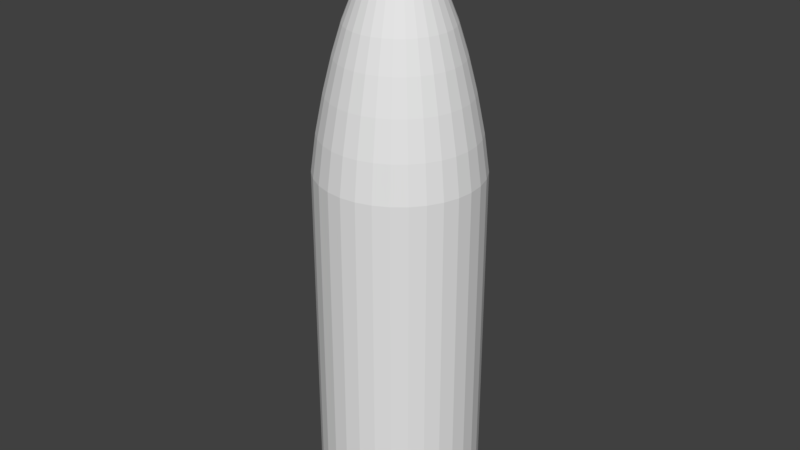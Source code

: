 # Source: artillery-shell-blender.blend  (saved by Blender 2.79.0; exported with 4.5.12 LTS)
import bpy
from mathutils import Matrix  # noqa: F401  (used for matrix-valued properties, if any)

bpy.ops.wm.read_factory_settings(use_empty=True)
scene = bpy.context.scene
scene.name = 'Scene'

# ---- collections
col_collection_1 = bpy.data.collections.new('Collection 1'); scene.collection.children.link(col_collection_1)

# ---- world
world_world = bpy.data.worlds.new('World'); scene.world = world_world
world_world.color = (0.05088, 0.05088, 0.05088)
world_world.use_sun_shadow = False
world_world.sun_shadow_jitter_overblur = 0.0
world_world.cycles.sampling_method = 'MANUAL'

# ---- meshes
me_cylinder = bpy.data.meshes.new('Cylinder')
me_cylinder.from_pydata([(0.0, 0.3219, -0.3219), (0.0628, 0.3157, -0.3219), (0.1232, 0.2974, -0.3219), (0.1788, 0.2676, -0.3219), (0.2276, 0.2276, -0.3219), (0.2676, 0.1788, -0.3219), (0.2974, 0.1232, -0.3219), (0.3157, 0.0628, -0.3219), (0.3219, 2.43e-08, -0.3219), (0.3157, -0.0628, -0.3219), (0.2974, -0.1232, -0.3219), (0.2676, -0.1788, -0.3219), (0.2276, -0.2276, -0.3219), (0.1788, -0.2676, -0.3219), (0.1232, -0.2974, -0.3219), (0.0628, -0.3157, -0.3219), (-1.049e-07, -0.3219, -0.3219), (-0.0628, -0.3157, -0.3219), (-0.1232, -0.2974, -0.3219), (-0.1788, -0.2676, -0.3219), (-0.2276, -0.2276, -0.3219), (-0.2676, -0.1788, -0.3219), (-0.2974, -0.1232, -0.3219), (-0.3157, -0.0628, -0.3219), (-0.3219, 3.108e-07, -0.3219), (-0.3157, 0.0628, -0.3219), (-0.2974, 0.1232, -0.3219), (-0.2676, 0.1788, -0.3219), (-0.2276, 0.2276, -0.3219), (-0.1788, 0.2676, -0.3219), (-0.1232, 0.2974, -0.3219), (-0.0628, 0.3157, -0.3219), (-5.14e-09, 9.988e-08, 2.052), (-5.746e-08, 0.09886, 1.883), (0.01929, 0.09696, 1.883), (0.03783, 0.09133, 1.883), (0.05492, 0.0822, 1.883), (0.0699, 0.0699, 1.883), (0.0822, 0.05492, 1.883), (0.09133, 0.03783, 1.883), (0.09696, 0.01929, 1.883), (0.09886, 7.685e-08, 1.883), (0.09696, -0.01929, 1.883), (0.09133, -0.03783, 1.883), (0.0822, -0.05492, 1.883), (0.0699, -0.0699, 1.883), (0.05492, -0.0822, 1.883), (0.03783, -0.09133, 1.883), (0.01929, -0.09696, 1.883), (-8.967e-08, -0.09886, 1.883), (-0.01929, -0.09696, 1.883), (-0.03783, -0.09133, 1.883), (-0.05492, -0.0822, 1.883), (-0.0699, -0.0699, 1.883), (-0.0822, -0.05492, 1.883), (-0.09133, -0.03783, 1.883), (-0.09696, -0.01929, 1.883), (-0.09886, 1.648e-07, 1.883), (-0.09696, 0.01929, 1.883), (-0.09133, 0.03783, 1.883), (-0.0822, 0.05492, 1.883), (-0.0699, 0.0699, 1.883), (-0.05492, 0.0822, 1.883), (-0.03783, 0.09133, 1.883), (-0.01929, 0.09696, 1.883), (-0.03947, 0.1984, 1.644), (-0.07743, 0.1869, 1.644), (-0.1124, 0.1682, 1.644), (-0.1431, 0.1431, 1.644), (-0.1682, 0.1124, 1.644), (-0.1869, 0.07743, 1.644), (-0.1984, 0.03947, 1.644), (-0.2023, 2.321e-07, 1.644), (-0.1984, -0.03947, 1.644), (-0.1869, -0.07743, 1.644), (-0.1682, -0.1124, 1.644), (-0.1431, -0.1431, 1.644), (-0.1124, -0.1682, 1.644), (-0.07743, -0.1869, 1.644), (-0.03947, -0.1984, 1.644), (-5.931e-08, -0.2023, 1.644), (0.03947, -0.1984, 1.644), (0.07743, -0.1869, 1.644), (0.1124, -0.1682, 1.644), (0.1431, -0.1431, 1.644), (0.1682, -0.1124, 1.644), (0.1869, -0.07743, 1.644), (0.1984, -0.03947, 1.644), (0.2023, 5.2e-08, 1.644), (0.1984, 0.03947, 1.644), (0.1869, 0.07743, 1.644), (0.1682, 0.1124, 1.644), (0.1431, 0.1431, 1.644), (0.1124, 0.1682, 1.644), (0.07743, 0.1869, 1.644), (0.03947, 0.1984, 1.644), (6.621e-09, 0.2023, 1.644), (-1.049e-08, 0.2719, 1.393), (0.05305, 0.2667, 1.393), (0.1041, 0.2512, 1.393), (0.1511, 0.2261, 1.393), (0.1923, 0.1923, 1.393), (0.2261, 0.1511, 1.393), (0.2512, 0.1041, 1.393), (0.2667, 0.05305, 1.393), (0.2719, 3.658e-08, 1.393), (0.2667, -0.05305, 1.393), (0.2512, -0.1041, 1.393), (0.2261, -0.1511, 1.393), (0.1923, -0.1923, 1.393), (0.1511, -0.2261, 1.393), (0.1041, -0.2512, 1.393), (0.05305, -0.2667, 1.393), (-9.91e-08, -0.2719, 1.393), (-0.05305, -0.2667, 1.393), (-0.1041, -0.2512, 1.393), (-0.1511, -0.2261, 1.393), (-0.1923, -0.1923, 1.393), (-0.2261, -0.1511, 1.393), (-0.2512, -0.1041, 1.393), (-0.2667, -0.05305, 1.393), (-0.2719, 2.786e-07, 1.393), (-0.2667, 0.05305, 1.393), (-0.2512, 0.1041, 1.393), (-0.2261, 0.1511, 1.393), (-0.1923, 0.1923, 1.393), (-0.1511, 0.2261, 1.393), (-0.1041, 0.2512, 1.393), (-0.05305, 0.2667, 1.393), (-0.0628, 0.3157, 1.096), (-0.1232, 0.2974, 1.096), (-0.1788, 0.2676, 1.096), (-0.2276, 0.2276, 1.096), (-0.2676, 0.1788, 1.096), (-0.2974, 0.1232, 1.096), (-0.3157, 0.0628, 1.096), (-0.3219, 3.108e-07, 1.096), (-0.3157, -0.0628, 1.096), (-0.2974, -0.1232, 1.096), (-0.2676, -0.1788, 1.096), (-0.2276, -0.2276, 1.096), (-0.1788, -0.2676, 1.096), (-0.1232, -0.2974, 1.096), (-0.0628, -0.3157, 1.096), (-1.049e-07, -0.3219, 1.096), (0.0628, -0.3157, 1.096), (0.1232, -0.2974, 1.096), (0.1788, -0.2676, 1.096), (0.2276, -0.2276, 1.096), (0.2676, -0.1788, 1.096), (0.2974, -0.1232, 1.096), (0.3157, -0.0628, 1.096), (0.3219, 2.43e-08, 1.096), (0.3157, 0.0628, 1.096), (0.2974, 0.1232, 1.096), (0.2676, 0.1788, 1.096), (0.2276, 0.2276, 1.096), (0.1788, 0.2676, 1.096), (0.1232, 0.2974, 1.096), (0.0628, 0.3157, 1.096), (0.0, 0.3219, 1.096), (-0.2134, -0.2134, 1.244), (-0.1677, -0.251, 1.244), (-0.1155, -0.2789, 1.244), (-0.05889, -0.2961, 1.244), (-1.041e-07, -0.3019, 1.244), (0.05889, -0.2961, 1.244), (-0.05889, 0.2961, 1.244), (0.1155, -0.2789, 1.244), (-0.1677, 0.251, 1.244), (0.05889, 0.2961, 1.244), (0.1677, -0.251, 1.244), (-0.251, 0.1677, 1.244), (0.2961, -0.05889, 1.244), (-0.2961, -0.05889, 1.244), (0.251, -0.1677, 1.244), (0.2961, 0.05889, 1.244), (-0.2789, 0.1155, 1.244), (0.2134, -0.2134, 1.244), (-5.736e-09, 0.3019, 1.244), (-0.2134, 0.2134, 1.244), (0.1155, 0.2789, 1.244), (-0.1155, 0.2789, 1.244), (0.1677, 0.251, 1.244), (0.2134, 0.2134, 1.244), (0.251, 0.1677, 1.244), (0.2789, 0.1155, 1.244), (-0.251, -0.1677, 1.244), (-0.2961, 0.05889, 1.244), (-0.3019, 2.979e-07, 1.244), (0.2789, -0.1155, 1.244), (-0.2789, -0.1155, 1.244), (0.3019, 2.926e-08, 1.244), (0.1324, 0.1981, 1.527), (0.1685, -0.1685, 1.527), (-0.1324, -0.1981, 1.527), (-0.09117, -0.2201, 1.527), (-0.1981, -0.1324, 1.527), (-0.2201, -0.09117, 1.527), (-0.09117, 0.2201, 1.527), (-7.932e-08, -0.2382, 1.527), (-0.2337, 0.04648, 1.527), (-1.694e-09, 0.2382, 1.527), (0.09117, -0.2201, 1.527), (-0.1324, 0.1981, 1.527), (0.2201, -0.09117, 1.527), (0.2337, 0.04648, 1.527), (0.2337, -0.04648, 1.527), (-0.2201, 0.09117, 1.527), (-0.1685, 0.1685, 1.527), (0.1324, -0.1981, 1.527), (-0.04648, 0.2337, 1.527), (-0.2382, 2.561e-07, 1.527), (0.04648, -0.2337, 1.527), (-0.2337, -0.04648, 1.527), (-0.1981, 0.1324, 1.527), (-0.1685, -0.1685, 1.527), (-0.04648, -0.2337, 1.527), (0.04648, 0.2337, 1.527), (0.1981, -0.1324, 1.527), (0.1685, 0.1685, 1.527), (0.2382, 4.401e-08, 1.527), (0.2201, 0.09117, 1.527), (0.1981, 0.1324, 1.527), (0.09117, 0.2201, 1.527), (-7.629e-08, -0.1548, 1.764), (0.08601, -0.1287, 1.764), (0.1095, 0.1095, 1.764), (-0.143, -0.05924, 1.764), (-2.584e-08, 0.1548, 1.764), (-0.1287, 0.08601, 1.764), (-0.08601, -0.1287, 1.764), (-0.05924, 0.143, 1.764), (0.0302, -0.1518, 1.764), (0.05924, 0.143, 1.764), (0.1287, -0.08601, 1.764), (0.143, 0.05924, 1.764), (-0.0302, -0.1518, 1.764), (0.1095, -0.1095, 1.764), (-0.0302, 0.1518, 1.764), (0.1518, 0.0302, 1.764), (0.1287, 0.08601, 1.764), (0.143, -0.05924, 1.764), (0.0302, 0.1518, 1.764), (0.05924, -0.143, 1.764), (-0.08601, 0.1287, 1.764), (-0.05924, -0.143, 1.764), (-0.143, 0.05924, 1.764), (-0.1518, -0.0302, 1.764), (-0.1287, -0.08601, 1.764), (-0.1095, 0.1095, 1.764), (-0.1548, 2.012e-07, 1.764), (0.1548, 6.345e-08, 1.764), (-0.1095, -0.1095, 1.764), (0.08601, 0.1287, 1.764), (0.1518, -0.0302, 1.764), (-0.1518, 0.0302, 1.764)], [], [(0, 1, 2, 3, 4, 5, 6, 7, 8, 9, 10, 11, 12, 13, 14, 15, 16, 17, 18, 19, 20, 21, 22, 23, 24, 25, 26, 27, 28, 29, 30, 31), (38, 32, 39), (59, 32, 60), (54, 32, 55), (48, 32, 49), (53, 32, 54), (42, 32, 43), (35, 32, 36), (64, 32, 33), (40, 32, 41), (47, 32, 48), (61, 32, 62), (63, 32, 64), (44, 32, 45), (39, 32, 40), (37, 32, 38), (240, 40, 41, 252), (62, 32, 63), (230, 60, 61, 250), (239, 64, 33, 229), (254, 36, 37, 227), (252, 41, 42, 255), (218, 95, 94, 224), (52, 32, 53), (242, 43, 44, 235), (243, 34, 35, 234), (244, 47, 48, 233), (245, 62, 63, 232), (246, 51, 52, 231), (247, 59, 60, 230), (229, 33, 34, 243), (228, 55, 56, 248), (249, 54, 55, 228), (227, 37, 38, 241), (251, 57, 58, 256), (237, 50, 51, 246), (250, 61, 62, 245), (226, 46, 47, 244), (255, 42, 43, 242), (235, 44, 45, 238), (236, 39, 40, 240), (233, 48, 49, 225), (234, 35, 36, 254), (231, 52, 53, 253), (253, 53, 54, 249), (225, 49, 50, 237), (238, 45, 46, 226), (248, 56, 57, 251), (232, 63, 64, 239), (256, 58, 59, 247), (222, 90, 89, 206), (223, 91, 90, 222), (219, 85, 84, 194), (167, 128, 97, 179), (241, 38, 39, 236), (210, 83, 82, 203), (211, 65, 96, 202), (212, 72, 71, 201), (213, 81, 80, 200), (204, 67, 66, 199), (198, 74, 73, 214), (215, 69, 68, 209), (207, 87, 86, 205), (216, 76, 75, 197), (217, 79, 78, 196), (196, 78, 77, 195), (195, 77, 76, 216), (200, 80, 79, 217), (197, 75, 74, 198), (203, 82, 81, 213), (214, 73, 72, 212), (202, 96, 95, 218), (194, 84, 83, 210), (208, 70, 69, 215), (224, 94, 93, 193), (205, 86, 85, 219), (199, 66, 65, 211), (220, 92, 91, 223), (206, 89, 88, 221), (201, 71, 70, 208), (221, 88, 87, 207), (193, 93, 92, 220), (174, 120, 121, 189), (169, 126, 127, 182), (175, 108, 109, 178), (15, 145, 144, 16), (209, 68, 67, 204), (178, 109, 110, 171), (179, 97, 98, 170), (180, 125, 126, 169), (171, 110, 111, 168), (170, 98, 99, 181), (182, 127, 128, 167), (168, 111, 112, 166), (173, 106, 107, 190), (181, 99, 100, 183), (166, 112, 113, 165), (183, 100, 101, 184), (165, 113, 114, 164), (184, 101, 102, 185), (164, 114, 115, 163), (185, 102, 103, 186), (163, 115, 116, 162), (186, 103, 104, 176), (162, 116, 117, 161), (176, 104, 105, 192), (161, 117, 118, 187), (192, 105, 106, 173), (187, 118, 119, 191), (188, 122, 123, 177), (191, 119, 120, 174), (172, 124, 125, 180), (190, 107, 108, 175), (189, 121, 122, 188), (0, 160, 159, 1), (14, 146, 145, 15), (28, 132, 131, 29), (177, 123, 124, 172), (2, 158, 157, 3), (29, 131, 130, 30), (16, 144, 143, 17), (3, 157, 156, 4), (30, 130, 129, 31), (17, 143, 142, 18), (4, 156, 155, 5), (31, 129, 160, 0), (26, 134, 133, 27), (18, 142, 141, 19), (5, 155, 154, 6), (19, 141, 140, 20), (6, 154, 153, 7), (20, 140, 139, 21), (7, 153, 152, 8), (21, 139, 138, 22), (8, 152, 151, 9), (22, 138, 137, 23), (9, 151, 150, 10), (23, 137, 136, 24), (10, 150, 149, 11), (24, 136, 135, 25), (11, 149, 148, 12), (25, 135, 134, 26), (12, 148, 147, 13), (13, 147, 146, 14), (27, 133, 132, 28), (1, 159, 158, 2), (34, 32, 35), (33, 32, 34), (41, 32, 42), (45, 32, 46), (50, 32, 51), (56, 32, 57), (57, 32, 58), (51, 32, 52), (43, 32, 44), (36, 32, 37), (60, 32, 61), (46, 32, 47), (55, 32, 56), (49, 32, 50), (58, 32, 59), (134, 177, 172, 133), (136, 189, 188, 135), (150, 190, 175, 149), (133, 172, 180, 132), (138, 191, 174, 137), (135, 188, 177, 134), (139, 187, 191, 138), (152, 192, 173, 151), (140, 161, 187, 139), (153, 176, 192, 152), (141, 162, 161, 140), (154, 186, 176, 153), (142, 163, 162, 141), (155, 185, 186, 154), (143, 164, 163, 142), (156, 184, 185, 155), (144, 165, 164, 143), (157, 183, 184, 156), (145, 166, 165, 144), (158, 181, 183, 157), (151, 173, 190, 150), (146, 168, 166, 145), (130, 182, 167, 129), (159, 170, 181, 158), (147, 171, 168, 146), (132, 180, 169, 131), (160, 179, 170, 159), (148, 178, 171, 147), (149, 175, 178, 148), (131, 169, 182, 130), (137, 174, 189, 136), (129, 167, 179, 160), (125, 209, 204, 126), (100, 193, 220, 101), (105, 221, 207, 106), (122, 201, 208, 123), (104, 206, 221, 105), (101, 220, 223, 102), (127, 199, 211, 128), (107, 205, 219, 108), (99, 224, 193, 100), (123, 208, 215, 124), (109, 194, 210, 110), (97, 202, 218, 98), (120, 214, 212, 121), (111, 203, 213, 112), (118, 197, 198, 119), (113, 200, 217, 114), (116, 195, 216, 117), (115, 196, 195, 116), (114, 217, 196, 115), (117, 216, 197, 118), (106, 207, 205, 107), (124, 215, 209, 125), (119, 198, 214, 120), (126, 204, 199, 127), (112, 213, 200, 113), (121, 212, 201, 122), (128, 211, 202, 97), (110, 210, 203, 111), (108, 219, 194, 109), (102, 223, 222, 103), (103, 222, 206, 104), (98, 218, 224, 99), (91, 241, 236, 90), (71, 256, 247, 70), (66, 232, 239, 65), (73, 248, 251, 72), (84, 238, 226, 83), (80, 225, 237, 79), (76, 253, 249, 75), (77, 231, 253, 76), (94, 234, 254, 93), (81, 233, 225, 80), (90, 236, 240, 89), (85, 235, 238, 84), (87, 255, 242, 86), (83, 226, 244, 82), (68, 250, 245, 67), (79, 237, 246, 78), (72, 251, 256, 71), (92, 227, 241, 91), (75, 249, 228, 74), (74, 228, 248, 73), (96, 229, 243, 95), (70, 247, 230, 69), (78, 246, 231, 77), (67, 245, 232, 66), (82, 244, 233, 81), (95, 243, 234, 94), (86, 242, 235, 85), (88, 252, 255, 87), (93, 254, 227, 92), (65, 239, 229, 96), (69, 230, 250, 68), (89, 240, 252, 88)])
_uv = me_cylinder.uv_layers.new(name='UVMap')
_uv.uv.foreach_set('vector', [0.8565, 0.0, 0.8822, 1.254e-08, 0.9075, 0.005181, 0.9313, 0.01534, 0.9526, 0.0301, 0.9708, 0.04888, 0.9851, 0.07096, 0.995, 0.09549, 1.0, 0.1215, 1.0, 0.1481, 0.995, 0.1741, 0.9851, 0.1987, 0.9708, 0.2208, 0.9526, 0.2395, 0.9313, 0.2543, 0.9075, 0.2645, 0.8822, 0.2696, 0.8565, 0.2696, 0.8313, 0.2645, 0.8075, 0.2543, 0.7861, 0.2395, 0.7679, 0.2208, 0.7536, 0.1987, 0.7438, 0.1741, 0.7388, 0.1481, 0.7388, 0.1215, 0.7438, 0.09549, 0.7536, 0.07096, 0.7679, 0.04888, 0.7861, 0.0301, 0.8075, 0.01534, 0.8313, 0.005181, 0.2931, 0.9115, 0.3187, 0.9892, 0.2875, 0.9133, 0.6595, 0.9205, 0.6555, 1.0, 0.6516, 0.9205, 0.5148, 0.08076, 0.5109, 0.0, 0.5225, 0.08026, 0.4753, 0.07367, 0.5109, 0.0, 0.4797, 0.07586, 0.5069, 0.08075, 0.5109, 0.0, 0.5148, 0.08076, 0.1275, 0.917, 0.1158, 0.9965, 0.1197, 0.9165, 0.3147, 0.9085, 0.3187, 0.9892, 0.307, 0.909, 0.3377, 0.91, 0.3187, 0.9892, 0.3304, 0.909, 0.1413, 0.9191, 0.1158, 0.9965, 0.1348, 0.9179, 0.09018, 0.9191, 0.1158, 0.9965, 0.08459, 0.9208, 0.6438, 0.9209, 0.6555, 1.0, 0.6365, 0.9217, 0.3442, 0.9115, 0.3187, 0.9892, 0.3377, 0.91, 0.1118, 0.9165, 0.1158, 0.9965, 0.1041, 0.917, 0.1469, 0.9208, 0.1158, 0.9965, 0.1413, 0.9191, 0.2997, 0.91, 0.3187, 0.9892, 0.2931, 0.9115, 0.1558, 0.8657, 0.1413, 0.9191, 0.1348, 0.9179, 0.1455, 0.8637, 0.6365, 0.9217, 0.6555, 1.0, 0.6299, 0.9229, 0.6493, 0.8658, 0.6516, 0.9205, 0.6438, 0.9209, 0.6372, 0.8665, 0.3484, 0.8557, 0.3377, 0.91, 0.3304, 0.909, 0.337, 0.8541, 0.3003, 0.8541, 0.307, 0.909, 0.2997, 0.91, 0.2889, 0.8557, 0.1455, 0.8637, 0.1348, 0.9179, 0.1275, 0.917, 0.1341, 0.8623, 0.3282, 0.7478, 0.3268, 0.7992, 0.3106, 0.7992, 0.3091, 0.7478, 0.4991, 0.08022, 0.5109, 0.0, 0.5069, 0.08075, 0.1219, 0.8616, 0.1197, 0.9165, 0.1118, 0.9165, 0.1096, 0.8616, 0.3249, 0.8533, 0.3226, 0.9085, 0.3147, 0.9085, 0.3125, 0.8533, 0.07571, 0.8657, 0.09018, 0.9191, 0.08459, 0.9208, 0.06696, 0.8683, 0.6257, 0.8677, 0.6365, 0.9217, 0.6299, 0.9229, 0.6155, 0.8696, 0.481, 0.1335, 0.4918, 0.0792, 0.4991, 0.08022, 0.4924, 0.1351, 0.6617, 0.8658, 0.6595, 0.9205, 0.6516, 0.9205, 0.6493, 0.8658, 0.337, 0.8541, 0.3304, 0.909, 0.3226, 0.9085, 0.3249, 0.8533, 0.5291, 0.1352, 0.5225, 0.08026, 0.5298, 0.07926, 0.5405, 0.1336, 0.5169, 0.136, 0.5148, 0.08076, 0.5225, 0.08026, 0.5291, 0.1352, 0.2889, 0.8557, 0.2997, 0.91, 0.2931, 0.9115, 0.2786, 0.858, 0.6853, 0.8677, 0.6745, 0.9217, 0.6672, 0.9209, 0.6738, 0.8665, 0.4707, 0.1312, 0.4853, 0.07773, 0.4918, 0.0792, 0.481, 0.1335, 0.6372, 0.8665, 0.6438, 0.9209, 0.6365, 0.9217, 0.6257, 0.8677, 0.086, 0.8637, 0.09675, 0.9179, 0.09018, 0.9191, 0.07571, 0.8657, 0.1341, 0.8623, 0.1275, 0.917, 0.1197, 0.9165, 0.1219, 0.8616, 0.1096, 0.8616, 0.1118, 0.9165, 0.1041, 0.917, 0.09743, 0.8623, 0.1645, 0.8683, 0.1469, 0.9208, 0.1413, 0.9191, 0.1558, 0.8657, 0.4551, 0.1249, 0.4753, 0.07367, 0.4797, 0.07586, 0.462, 0.1283, 0.3125, 0.8533, 0.3147, 0.9085, 0.307, 0.909, 0.3003, 0.8541, 0.4924, 0.1351, 0.4991, 0.08022, 0.5069, 0.08075, 0.5046, 0.1359, 0.5046, 0.1359, 0.5069, 0.08075, 0.5148, 0.08076, 0.5169, 0.136, 0.462, 0.1283, 0.4797, 0.07586, 0.4853, 0.07773, 0.4707, 0.1312, 0.09743, 0.8623, 0.1041, 0.917, 0.09675, 0.9179, 0.086, 0.8637, 0.5405, 0.1336, 0.5298, 0.07926, 0.5364, 0.0778, 0.5508, 0.1313, 0.3587, 0.858, 0.3442, 0.9115, 0.3377, 0.91, 0.3484, 0.8557, 0.6738, 0.8665, 0.6672, 0.9209, 0.6595, 0.9205, 0.6617, 0.8658, 0.1908, 0.7665, 0.1795, 0.8164, 0.1681, 0.8131, 0.1774, 0.7626, 0.257, 0.755, 0.2663, 0.8053, 0.2549, 0.8091, 0.2436, 0.7595, 0.1062, 0.7563, 0.1077, 0.8077, 0.0918, 0.8086, 0.08755, 0.7574, 0.3767, 0.6312, 0.3709, 0.6941, 0.3509, 0.6913, 0.3544, 0.6282, 0.2786, 0.858, 0.2931, 0.9115, 0.2875, 0.9133, 0.2699, 0.8609, 0.06996, 0.7595, 0.07686, 0.8104, 0.06341, 0.8131, 0.05413, 0.7626, 0.3645, 0.7515, 0.3576, 0.8023, 0.3426, 0.8003, 0.3469, 0.749, 0.7013, 0.7636, 0.6944, 0.8145, 0.6795, 0.8129, 0.6837, 0.7616, 0.425, 0.2244, 0.4379, 0.1755, 0.4469, 0.18, 0.4355, 0.2296, 0.6097, 0.7636, 0.6166, 0.8145, 0.6032, 0.817, 0.5939, 0.7664, 0.5388, 0.2402, 0.5346, 0.189, 0.5496, 0.187, 0.5564, 0.2378, 0.646, 0.7606, 0.6474, 0.812, 0.6316, 0.8129, 0.6273, 0.7616, 0.1439, 0.7574, 0.1397, 0.8086, 0.1238, 0.8077, 0.1253, 0.7563, 0.5011, 0.2414, 0.5026, 0.19, 0.5188, 0.19, 0.5201, 0.2414, 0.449, 0.2342, 0.4583, 0.1838, 0.4718, 0.1868, 0.4648, 0.2377, 0.4648, 0.2377, 0.4718, 0.1868, 0.4867, 0.1889, 0.4824, 0.2402, 0.4824, 0.2402, 0.4867, 0.1889, 0.5026, 0.19, 0.5011, 0.2414, 0.4355, 0.2296, 0.4469, 0.18, 0.4583, 0.1838, 0.449, 0.2342, 0.5201, 0.2414, 0.5188, 0.19, 0.5346, 0.189, 0.5388, 0.2402, 0.05413, 0.7626, 0.06341, 0.8131, 0.05198, 0.8164, 0.04066, 0.7665, 0.5564, 0.2378, 0.5496, 0.187, 0.563, 0.184, 0.5722, 0.2343, 0.3469, 0.749, 0.3426, 0.8003, 0.3268, 0.7992, 0.3282, 0.7478, 0.08755, 0.7574, 0.0918, 0.8086, 0.07686, 0.8104, 0.06996, 0.7595, 0.665, 0.7606, 0.6636, 0.812, 0.6474, 0.812, 0.646, 0.7606, 0.3091, 0.7478, 0.3106, 0.7992, 0.2947, 0.8003, 0.2905, 0.749, 0.1253, 0.7563, 0.1238, 0.8077, 0.1077, 0.8077, 0.1062, 0.7563, 0.3803, 0.755, 0.371, 0.8053, 0.3576, 0.8023, 0.3645, 0.7515, 0.2729, 0.7515, 0.2798, 0.8023, 0.2663, 0.8053, 0.257, 0.755, 0.1774, 0.7626, 0.1681, 0.8131, 0.1546, 0.8104, 0.1615, 0.7595, 0.6837, 0.7616, 0.6795, 0.8129, 0.6636, 0.812, 0.665, 0.7606, 0.1615, 0.7595, 0.1546, 0.8104, 0.1397, 0.8086, 0.1439, 0.7574, 0.2905, 0.749, 0.2947, 0.8003, 0.2798, 0.8023, 0.2729, 0.7515, 0.7336, 0.6461, 0.7258, 0.7091, 0.7078, 0.7059, 0.7135, 0.6425, 0.5975, 0.6425, 0.6032, 0.7059, 0.5852, 0.7091, 0.5774, 0.6461, 0.1037, 0.6346, 0.1049, 0.6982, 0.08357, 0.6994, 0.08002, 0.636, 0.01429, 0.01383, 0.01429, 0.586, 9.721e-08, 0.5923, 0.0, 0.02008, 0.6273, 0.7616, 0.6316, 0.8129, 0.6166, 0.8145, 0.6097, 0.7636, 0.08002, 0.636, 0.08357, 0.6994, 0.06348, 0.7019, 0.05773, 0.6387, 0.3544, 0.6282, 0.3509, 0.6913, 0.3295, 0.6899, 0.3307, 0.6266, 0.6198, 0.6401, 0.6233, 0.7037, 0.6032, 0.7059, 0.5975, 0.6425, 0.05773, 0.6387, 0.06348, 0.7019, 0.04541, 0.7054, 0.03767, 0.6426, 0.3307, 0.6266, 0.3295, 0.6899, 0.3078, 0.6899, 0.3066, 0.6266, 0.3967, 0.6357, 0.389, 0.6981, 0.3709, 0.6941, 0.3767, 0.6312, 0.03767, 0.6426, 0.04541, 0.7054, 0.03004, 0.7099, 0.02061, 0.6476, 0.1515, 0.636, 0.1479, 0.6994, 0.1266, 0.6982, 0.1278, 0.6346, 0.3066, 0.6266, 0.3078, 0.6899, 0.2865, 0.6913, 0.2829, 0.6282, 0.4019, 0.341, 0.4128, 0.2798, 0.4248, 0.2859, 0.4153, 0.3477, 0.2829, 0.6282, 0.2865, 0.6913, 0.2664, 0.6941, 0.2606, 0.6312, 0.4153, 0.3477, 0.4248, 0.2859, 0.4402, 0.291, 0.4324, 0.3534, 0.2606, 0.6312, 0.2664, 0.6941, 0.2483, 0.6981, 0.2406, 0.6357, 0.4324, 0.3534, 0.4402, 0.291, 0.4583, 0.2951, 0.4524, 0.3579, 0.2406, 0.6357, 0.2483, 0.6981, 0.233, 0.7032, 0.2235, 0.6414, 0.4524, 0.3579, 0.4583, 0.2951, 0.4783, 0.2979, 0.4747, 0.361, 0.2109, 0.6476, 0.2015, 0.7099, 0.1861, 0.7054, 0.1938, 0.6426, 0.4747, 0.361, 0.4783, 0.2979, 0.4997, 0.2993, 0.4984, 0.3626, 0.1938, 0.6426, 0.1861, 0.7054, 0.168, 0.7019, 0.1738, 0.6387, 0.4984, 0.3626, 0.4997, 0.2993, 0.5214, 0.2994, 0.5225, 0.3627, 0.1738, 0.6387, 0.168, 0.7019, 0.1479, 0.6994, 0.1515, 0.636, 0.5225, 0.3627, 0.5214, 0.2994, 0.5427, 0.298, 0.5462, 0.3611, 0.6912, 0.6401, 0.6877, 0.7037, 0.6664, 0.7025, 0.6676, 0.6388, 0.5462, 0.3611, 0.5427, 0.298, 0.5628, 0.2952, 0.5685, 0.3581, 0.6434, 0.6388, 0.6446, 0.7025, 0.6233, 0.7037, 0.6198, 0.6401, 0.1278, 0.6346, 0.1266, 0.6982, 0.1049, 0.6982, 0.1037, 0.6346, 0.7135, 0.6425, 0.7078, 0.7059, 0.6877, 0.7037, 0.6912, 0.6401, 0.3568, 0.001673, 0.3568, 0.5663, 0.3315, 0.5646, 0.3315, 0.0, 0.03249, 0.008518, 0.03249, 0.5807, 0.01429, 0.586, 0.01429, 0.01383, 0.6174, 0.001344, 0.6174, 0.5775, 0.5936, 0.5802, 0.5936, 0.003979, 0.6676, 0.6388, 0.6664, 0.7025, 0.6446, 0.7025, 0.6434, 0.6388, 0.3058, 0.0, 0.3058, 0.5646, 0.2806, 0.5663, 0.2806, 0.001673, 0.5936, 0.003979, 0.5936, 0.5802, 0.5722, 0.584, 0.5722, 0.007805, 0.4082, 0.9733, 0.4089, 0.4087, 0.4271, 0.4148, 0.4264, 0.9794, 0.2806, 0.001673, 0.2806, 0.5663, 0.2568, 0.5696, 0.2568, 0.004954, 0.4019, 0.009718, 0.4019, 0.5744, 0.3805, 0.5696, 0.3805, 0.004954, 0.4264, 0.9794, 0.4271, 0.4148, 0.4485, 0.4196, 0.4477, 0.9842, 0.2568, 0.004954, 0.2568, 0.5696, 0.2354, 0.5744, 0.2354, 0.009718, 0.3805, 0.004954, 0.3805, 0.5696, 0.3568, 0.5663, 0.3568, 0.001673, 0.6684, 0.0, 0.6684, 0.5762, 0.6426, 0.5762, 0.6426, 1.254e-08, 0.4477, 0.9842, 0.4485, 0.4196, 0.4723, 0.4229, 0.4715, 0.9875, 0.2354, 0.009718, 0.2354, 0.5744, 0.2172, 0.5804, 0.2172, 0.01578, 0.4715, 0.9875, 0.4723, 0.4229, 0.4975, 0.4246, 0.4967, 0.9892, 0.2172, 0.01383, 0.2172, 0.586, 0.199, 0.5807, 0.199, 0.008518, 0.4967, 0.9892, 0.4975, 0.4246, 0.5232, 0.4246, 0.5225, 0.9893, 0.199, 0.008518, 0.199, 0.5807, 0.1776, 0.5765, 0.1776, 0.004343, 0.5225, 0.9893, 0.5232, 0.4246, 0.5485, 0.423, 0.5477, 0.9876, 0.1776, 0.004343, 0.1776, 0.5765, 0.1539, 0.5737, 0.1539, 0.001466, 0.5477, 0.9876, 0.5485, 0.423, 0.5722, 0.4197, 0.5715, 0.9844, 0.1539, 0.001466, 0.1539, 0.5737, 0.1286, 0.5722, 0.1286, 0.0, 0.7388, 0.007805, 0.7388, 0.584, 0.7174, 0.5802, 0.7174, 0.003979, 0.1286, 0.0, 0.1286, 0.5722, 0.1029, 0.5722, 0.1029, 0.0, 0.7174, 0.003979, 0.7174, 0.5802, 0.6936, 0.5775, 0.6936, 0.001344, 0.1029, 0.0, 0.1029, 0.5722, 0.07765, 0.5737, 0.07765, 0.001466, 0.6936, 0.001344, 0.6936, 0.5775, 0.6684, 0.5762, 0.6684, 0.0, 0.07765, 0.001466, 0.07765, 0.5737, 0.05388, 0.5765, 0.05388, 0.004343, 0.05388, 0.004343, 0.05388, 0.5765, 0.03249, 0.5807, 0.03249, 0.008518, 0.6426, 1.254e-08, 0.6426, 0.5762, 0.6174, 0.5775, 0.6174, 0.001344, 0.3315, 0.0, 0.3315, 0.5646, 0.3058, 0.5646, 0.3058, 0.0, 0.3226, 0.9085, 0.3187, 0.9892, 0.3147, 0.9085, 0.3304, 0.909, 0.3187, 0.9892, 0.3226, 0.9085, 0.1348, 0.9179, 0.1158, 0.9965, 0.1275, 0.917, 0.1041, 0.917, 0.1158, 0.9965, 0.09675, 0.9179, 0.4853, 0.07773, 0.5109, 0.0, 0.4918, 0.0792, 0.5298, 0.07926, 0.5109, 0.0, 0.5364, 0.0778, 0.6745, 0.9217, 0.6555, 1.0, 0.6672, 0.9209, 0.4918, 0.0792, 0.5109, 0.0, 0.4991, 0.08022, 0.1197, 0.9165, 0.1158, 0.9965, 0.1118, 0.9165, 0.307, 0.909, 0.3187, 0.9892, 0.2997, 0.91, 0.6516, 0.9205, 0.6555, 1.0, 0.6438, 0.9209, 0.09675, 0.9179, 0.1158, 0.9965, 0.09018, 0.9191, 0.5225, 0.08026, 0.5109, 0.0, 0.5298, 0.07926, 0.4797, 0.07586, 0.5109, 0.0, 0.4853, 0.07773, 0.6672, 0.9209, 0.6555, 1.0, 0.6595, 0.9205, 0.6684, 0.5762, 0.6676, 0.6388, 0.6434, 0.6388, 0.6426, 0.5762, 0.7174, 0.5802, 0.7135, 0.6425, 0.6912, 0.6401, 0.6936, 0.5775, 0.1286, 0.5722, 0.1278, 0.6346, 0.1037, 0.6346, 0.1029, 0.5722, 0.6426, 0.5762, 0.6434, 0.6388, 0.6198, 0.6401, 0.6174, 0.5775, 0.5485, 0.423, 0.5462, 0.3611, 0.5685, 0.3581, 0.5722, 0.4197, 0.6936, 0.5775, 0.6912, 0.6401, 0.6676, 0.6388, 0.6684, 0.5762, 0.5232, 0.4246, 0.5225, 0.3627, 0.5462, 0.3611, 0.5485, 0.423, 0.1776, 0.5765, 0.1738, 0.6387, 0.1515, 0.636, 0.1539, 0.5737, 0.4975, 0.4246, 0.4984, 0.3626, 0.5225, 0.3627, 0.5232, 0.4246, 0.199, 0.5807, 0.1938, 0.6426, 0.1738, 0.6387, 0.1776, 0.5765, 0.4723, 0.4229, 0.4747, 0.361, 0.4984, 0.3626, 0.4975, 0.4246, 0.2172, 0.586, 0.2109, 0.6476, 0.1938, 0.6426, 0.199, 0.5807, 0.4485, 0.4196, 0.4524, 0.3579, 0.4747, 0.361, 0.4723, 0.4229, 0.2354, 0.5744, 0.2406, 0.6357, 0.2235, 0.6414, 0.2172, 0.5804, 0.4271, 0.4148, 0.4324, 0.3534, 0.4524, 0.3579, 0.4485, 0.4196, 0.2568, 0.5696, 0.2606, 0.6312, 0.2406, 0.6357, 0.2354, 0.5744, 0.4089, 0.4087, 0.4153, 0.3477, 0.4324, 0.3534, 0.4271, 0.4148, 0.2806, 0.5663, 0.2829, 0.6282, 0.2606, 0.6312, 0.2568, 0.5696, 0.01429, 0.586, 0.02061, 0.6476, 0.007208, 0.6534, 9.721e-08, 0.5923, 0.3058, 0.5646, 0.3066, 0.6266, 0.2829, 0.6282, 0.2806, 0.5663, 0.1539, 0.5737, 0.1515, 0.636, 0.1278, 0.6346, 0.1286, 0.5722, 0.03249, 0.5807, 0.03767, 0.6426, 0.02061, 0.6476, 0.01429, 0.586, 0.4019, 0.5744, 0.3967, 0.6357, 0.3767, 0.6312, 0.3805, 0.5696, 0.3315, 0.5646, 0.3307, 0.6266, 0.3066, 0.6266, 0.3058, 0.5646, 0.05388, 0.5765, 0.05773, 0.6387, 0.03767, 0.6426, 0.03249, 0.5807, 0.6174, 0.5775, 0.6198, 0.6401, 0.5975, 0.6425, 0.5936, 0.5802, 0.3568, 0.5663, 0.3544, 0.6282, 0.3307, 0.6266, 0.3315, 0.5646, 0.07765, 0.5737, 0.08002, 0.636, 0.05773, 0.6387, 0.05388, 0.5765, 0.1029, 0.5722, 0.1037, 0.6346, 0.08002, 0.636, 0.07765, 0.5737, 0.5936, 0.5802, 0.5975, 0.6425, 0.5774, 0.6461, 0.5722, 0.584, 0.7388, 0.584, 0.7336, 0.6461, 0.7135, 0.6425, 0.7174, 0.5802, 0.3805, 0.5696, 0.3767, 0.6312, 0.3544, 0.6282, 0.3568, 0.5663, 0.6233, 0.7037, 0.6273, 0.7616, 0.6097, 0.7636, 0.6032, 0.7059, 0.2865, 0.6913, 0.2905, 0.749, 0.2729, 0.7515, 0.2664, 0.6941, 0.168, 0.7019, 0.1615, 0.7595, 0.1439, 0.7574, 0.1479, 0.6994, 0.6877, 0.7037, 0.6837, 0.7616, 0.665, 0.7606, 0.6664, 0.7025, 0.1861, 0.7054, 0.1774, 0.7626, 0.1615, 0.7595, 0.168, 0.7019, 0.2664, 0.6941, 0.2729, 0.7515, 0.257, 0.755, 0.2483, 0.6981, 0.389, 0.6981, 0.3803, 0.755, 0.3645, 0.7515, 0.3709, 0.6941, 0.1266, 0.6982, 0.1253, 0.7563, 0.1062, 0.7563, 0.1049, 0.6982, 0.3078, 0.6899, 0.3091, 0.7478, 0.2905, 0.749, 0.2865, 0.6913, 0.6664, 0.7025, 0.665, 0.7606, 0.646, 0.7606, 0.6446, 0.7025, 0.08357, 0.6994, 0.08755, 0.7574, 0.06996, 0.7595, 0.06348, 0.7019, 0.3509, 0.6913, 0.3469, 0.749, 0.3282, 0.7478, 0.3295, 0.6899, 0.7258, 0.7091, 0.7171, 0.7664, 0.7013, 0.7636, 0.7078, 0.7059, 0.04541, 0.7054, 0.05413, 0.7626, 0.04066, 0.7665, 0.03004, 0.7099, 0.5214, 0.2994, 0.5201, 0.2414, 0.5388, 0.2402, 0.5427, 0.298, 0.4248, 0.2859, 0.4355, 0.2296, 0.449, 0.2342, 0.4402, 0.291, 0.4783, 0.2979, 0.4824, 0.2402, 0.5011, 0.2414, 0.4997, 0.2993, 0.4583, 0.2951, 0.4648, 0.2377, 0.4824, 0.2402, 0.4783, 0.2979, 0.4402, 0.291, 0.449, 0.2342, 0.4648, 0.2377, 0.4583, 0.2951, 0.4997, 0.2993, 0.5011, 0.2414, 0.5201, 0.2414, 0.5214, 0.2994, 0.1479, 0.6994, 0.1439, 0.7574, 0.1253, 0.7563, 0.1266, 0.6982, 0.6446, 0.7025, 0.646, 0.7606, 0.6273, 0.7616, 0.6233, 0.7037, 0.5427, 0.298, 0.5388, 0.2402, 0.5564, 0.2378, 0.5628, 0.2952, 0.6032, 0.7059, 0.6097, 0.7636, 0.5939, 0.7664, 0.5852, 0.7091, 0.4128, 0.2798, 0.425, 0.2244, 0.4355, 0.2296, 0.4248, 0.2859, 0.7078, 0.7059, 0.7013, 0.7636, 0.6837, 0.7616, 0.6877, 0.7037, 0.3709, 0.6941, 0.3645, 0.7515, 0.3469, 0.749, 0.3509, 0.6913, 0.06348, 0.7019, 0.06996, 0.7595, 0.05413, 0.7626, 0.04541, 0.7054, 0.1049, 0.6982, 0.1062, 0.7563, 0.08755, 0.7574, 0.08357, 0.6994, 0.2483, 0.6981, 0.257, 0.755, 0.2436, 0.7595, 0.233, 0.7032, 0.2015, 0.7099, 0.1908, 0.7665, 0.1774, 0.7626, 0.1861, 0.7054, 0.3295, 0.6899, 0.3282, 0.7478, 0.3091, 0.7478, 0.3078, 0.6899, 0.2663, 0.8053, 0.2786, 0.858, 0.2699, 0.8609, 0.2549, 0.8091, 0.6795, 0.8129, 0.6738, 0.8665, 0.6617, 0.8658, 0.6636, 0.812, 0.371, 0.8053, 0.3587, 0.858, 0.3484, 0.8557, 0.3576, 0.8023, 0.5496, 0.187, 0.5405, 0.1336, 0.5508, 0.1313, 0.563, 0.184, 0.0918, 0.8086, 0.09743, 0.8623, 0.086, 0.8637, 0.07686, 0.8104, 0.4469, 0.18, 0.462, 0.1283, 0.4707, 0.1312, 0.4583, 0.1838, 0.5026, 0.19, 0.5046, 0.1359, 0.5169, 0.136, 0.5188, 0.19, 0.4867, 0.1889, 0.4924, 0.1351, 0.5046, 0.1359, 0.5026, 0.19, 0.3106, 0.7992, 0.3125, 0.8533, 0.3003, 0.8541, 0.2947, 0.8003, 0.4379, 0.1755, 0.4551, 0.1249, 0.462, 0.1283, 0.4469, 0.18, 0.1795, 0.8164, 0.1645, 0.8683, 0.1558, 0.8657, 0.1681, 0.8131, 0.1077, 0.8077, 0.1096, 0.8616, 0.09743, 0.8623, 0.0918, 0.8086, 0.1397, 0.8086, 0.1341, 0.8623, 0.1219, 0.8616, 0.1238, 0.8077, 0.07686, 0.8104, 0.086, 0.8637, 0.07571, 0.8657, 0.06341, 0.8131, 0.6316, 0.8129, 0.6372, 0.8665, 0.6257, 0.8677, 0.6166, 0.8145, 0.4583, 0.1838, 0.4707, 0.1312, 0.481, 0.1335, 0.4718, 0.1868, 0.6944, 0.8145, 0.6853, 0.8677, 0.6738, 0.8665, 0.6795, 0.8129, 0.2798, 0.8023, 0.2889, 0.8557, 0.2786, 0.858, 0.2663, 0.8053, 0.5188, 0.19, 0.5169, 0.136, 0.5291, 0.1352, 0.5346, 0.189, 0.5346, 0.189, 0.5291, 0.1352, 0.5405, 0.1336, 0.5496, 0.187, 0.3426, 0.8003, 0.337, 0.8541, 0.3249, 0.8533, 0.3268, 0.7992, 0.6636, 0.812, 0.6617, 0.8658, 0.6493, 0.8658, 0.6474, 0.812, 0.4718, 0.1868, 0.481, 0.1335, 0.4924, 0.1351, 0.4867, 0.1889, 0.6166, 0.8145, 0.6257, 0.8677, 0.6155, 0.8696, 0.6032, 0.817, 0.06341, 0.8131, 0.07571, 0.8657, 0.06696, 0.8683, 0.05198, 0.8164, 0.3268, 0.7992, 0.3249, 0.8533, 0.3125, 0.8533, 0.3106, 0.7992, 0.1238, 0.8077, 0.1219, 0.8616, 0.1096, 0.8616, 0.1077, 0.8077, 0.1546, 0.8104, 0.1455, 0.8637, 0.1341, 0.8623, 0.1397, 0.8086, 0.2947, 0.8003, 0.3003, 0.8541, 0.2889, 0.8557, 0.2798, 0.8023, 0.3576, 0.8023, 0.3484, 0.8557, 0.337, 0.8541, 0.3426, 0.8003, 0.6474, 0.812, 0.6493, 0.8658, 0.6372, 0.8665, 0.6316, 0.8129, 0.1681, 0.8131, 0.1558, 0.8657, 0.1455, 0.8637, 0.1546, 0.8104])
me_cylinder.use_remesh_preserve_volume = False
me_cylinder.use_remesh_preserve_attributes = False
me_cylinder.use_mirror_vertex_groups = False
me_cylinder.update()

# ---- objects
ob_artillery_shell = bpy.data.objects.new('artillery-shell', me_cylinder)

# ---- transforms, parenting, visibility, modifiers, constraints
ob_artillery_shell.location = (0.0, 0.0, 0.3606)
ob_artillery_shell.lineart.crease_threshold = 0.0

# ---- collection membership
col_collection_1.objects.link(ob_artillery_shell)

# ---- scene / render settings (as saved in the file)
scene.frame_start = 1; scene.frame_end = 250; scene.frame_set(209)
scene.render.engine = 'BLENDER_EEVEE_NEXT'
scene.render.resolution_percentage = 50
scene.render.dither_intensity = 0.0
scene.cycles.use_denoising = False
scene.cycles.samples = 128
scene.cycles.sampling_pattern = 'TABULATED_SOBOL'
scene.cycles.use_adaptive_sampling = False
scene.cycles.use_light_tree = False
scene.cycles.blur_glossy = 0.0
scene.cycles.sample_clamp_indirect = 0.0
scene.view_settings.view_transform = 'Standard'
bpy.context.view_layer.update()

# ---- added for rendering (the .blend has no active camera and no usable light): camera, sun
cam_auto = bpy.data.cameras.new('AutoCamera')
cam_auto.lens = 50.0
cam_auto.sensor_width = 36.0
cam_auto.clip_end = 1000.0
ob_auto_camera = bpy.data.objects.new('AutoCamera', cam_auto)
scene.collection.objects.link(ob_auto_camera)
ob_auto_camera.location = (2.35274, -2.82329, 3.10803)
ob_auto_camera.rotation_euler = (1.09748, -7.21219e-08, 0.694738)
scene.camera = ob_auto_camera
light_auto_sun = bpy.data.lights.new('AutoSun', 'SUN')
light_auto_sun.energy = 3.0
light_auto_sun.angle = 0.0523599
ob_auto_sun = bpy.data.objects.new('AutoSun', light_auto_sun)
scene.collection.objects.link(ob_auto_sun)
ob_auto_sun.rotation_euler = (0.872665, 0.174533, 0.523599)
bpy.context.view_layer.update()
